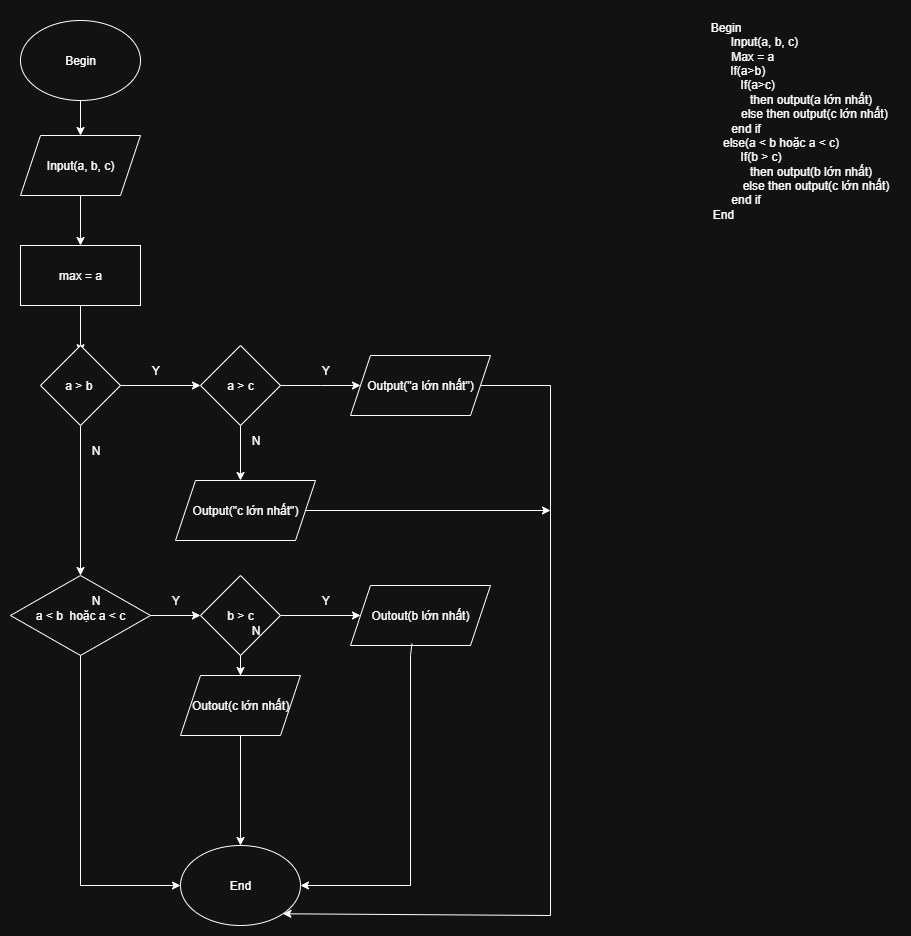

The diagram above was exported from draw.io. Its source (the exported page's mxGraphModel, read from the mxfile embedded in the PNG):
<mxGraphModel dx="1034" dy="-530" grid="1" gridSize="10" guides="1" tooltips="1" connect="1" arrows="1" fold="1" page="1" pageScale="1" pageWidth="850" pageHeight="1100" math="0" shadow="0">
  <root>
    <mxCell id="0" />
    <mxCell id="1" parent="0" />
    <mxCell id="8CSb0jiBSpYNeVtOmN1W-134" value="Begin" style="ellipse;whiteSpace=wrap;html=1;" parent="1" vertex="1">
      <mxGeometry x="130" y="2000" width="120" height="80" as="geometry" />
    </mxCell>
    <mxCell id="8CSb0jiBSpYNeVtOmN1W-135" value="" style="edgeStyle=orthogonalEdgeStyle;rounded=0;orthogonalLoop=1;jettySize=auto;html=1;" parent="1" source="8CSb0jiBSpYNeVtOmN1W-136" target="8CSb0jiBSpYNeVtOmN1W-138" edge="1">
      <mxGeometry relative="1" as="geometry" />
    </mxCell>
    <mxCell id="8CSb0jiBSpYNeVtOmN1W-136" value="Input(a, b, c)" style="shape=parallelogram;perimeter=parallelogramPerimeter;whiteSpace=wrap;html=1;fixedSize=1;" parent="1" vertex="1">
      <mxGeometry x="130" y="2115" width="120" height="60" as="geometry" />
    </mxCell>
    <mxCell id="8CSb0jiBSpYNeVtOmN1W-137" value="" style="endArrow=classic;html=1;rounded=0;exitX=0.5;exitY=1;exitDx=0;exitDy=0;entryX=0.5;entryY=0;entryDx=0;entryDy=0;" parent="1" source="8CSb0jiBSpYNeVtOmN1W-134" target="8CSb0jiBSpYNeVtOmN1W-136" edge="1">
      <mxGeometry width="50" height="50" relative="1" as="geometry">
        <mxPoint x="420" y="2295" as="sourcePoint" />
        <mxPoint x="470" y="2245" as="targetPoint" />
      </mxGeometry>
    </mxCell>
    <mxCell id="8CSb0jiBSpYNeVtOmN1W-138" value="max = a" style="whiteSpace=wrap;html=1;" parent="1" vertex="1">
      <mxGeometry x="130" y="2225" width="120" height="60" as="geometry" />
    </mxCell>
    <mxCell id="8CSb0jiBSpYNeVtOmN1W-139" value="" style="endArrow=classic;html=1;rounded=0;exitX=0.5;exitY=1;exitDx=0;exitDy=0;entryX=0.5;entryY=0.09;entryDx=0;entryDy=0;entryPerimeter=0;" parent="1" source="8CSb0jiBSpYNeVtOmN1W-138" target="8CSb0jiBSpYNeVtOmN1W-143" edge="1">
      <mxGeometry width="50" height="50" relative="1" as="geometry">
        <mxPoint x="420" y="2295" as="sourcePoint" />
        <mxPoint x="310" y="2325" as="targetPoint" />
      </mxGeometry>
    </mxCell>
    <mxCell id="8CSb0jiBSpYNeVtOmN1W-140" value="Begin&lt;blockquote style=&quot;margin: 0 0 0 40px; border: none; padding: 0px;&quot;&gt;&lt;div&gt;&lt;blockquote style=&quot;margin: 0 0 0 40px; border: none; padding: 0px;&quot;&gt;&lt;div&gt;Input(a, b, c)&amp;nbsp;&lt;/div&gt;&lt;/blockquote&gt;&lt;/div&gt;&lt;/blockquote&gt;&lt;div&gt;&lt;blockquote style=&quot;margin: 0 0 0 40px; border: none; padding: 0px;&quot;&gt;&lt;div&gt;&lt;span style=&quot;background-color: transparent; color: light-dark(rgb(0, 0, 0), rgb(255, 255, 255));&quot;&gt;&amp;nbsp; &amp;nbsp; Max = a&lt;/span&gt;&lt;/div&gt;&lt;div&gt;&lt;span style=&quot;background-color: transparent; color: light-dark(rgb(0, 0, 0), rgb(255, 255, 255));&quot;&gt;&amp;nbsp;If(a&amp;gt;b)&lt;/span&gt;&lt;/div&gt;&lt;div&gt;&amp;nbsp; &amp;nbsp; &amp;nbsp; &amp;nbsp;If(a&amp;gt;c)&lt;/div&gt;&lt;div&gt;&amp;nbsp; &amp;nbsp; &amp;nbsp; &amp;nbsp; &amp;nbsp; &amp;nbsp; &amp;nbsp; &amp;nbsp; &amp;nbsp; &amp;nbsp; &amp;nbsp; &amp;nbsp; &amp;nbsp; &amp;nbsp; &amp;nbsp; &amp;nbsp; &amp;nbsp; &amp;nbsp; &amp;nbsp; &amp;nbsp;then output(a lớn nhất)&lt;/div&gt;&lt;div&gt;&amp;nbsp; &amp;nbsp; &amp;nbsp; &amp;nbsp; &amp;nbsp; &amp;nbsp; &amp;nbsp; &amp;nbsp; &amp;nbsp; &amp;nbsp; &amp;nbsp; &amp;nbsp; &amp;nbsp; &amp;nbsp; &amp;nbsp; &amp;nbsp; &amp;nbsp; &amp;nbsp; &amp;nbsp; &amp;nbsp; &amp;nbsp;else then output(c lớn nhất)&lt;/div&gt;&lt;div&gt;end if&lt;/div&gt;&lt;div&gt;&amp;nbsp; &amp;nbsp; &amp;nbsp; &amp;nbsp; &amp;nbsp; &amp;nbsp; &amp;nbsp; &amp;nbsp; &amp;nbsp; &amp;nbsp; &amp;nbsp;else(a &amp;lt; b hoặc a &amp;lt; c)&lt;/div&gt;&lt;div&gt;&amp;nbsp; &amp;nbsp; &amp;nbsp; &amp;nbsp; &amp;nbsp; If(b &amp;gt; c)&amp;nbsp;&lt;/div&gt;&lt;div&gt;&amp;nbsp; &amp;nbsp; &amp;nbsp; &amp;nbsp; &amp;nbsp; &amp;nbsp; &amp;nbsp; &amp;nbsp; &amp;nbsp; &amp;nbsp; &amp;nbsp; &amp;nbsp; &amp;nbsp; &amp;nbsp; &amp;nbsp; &amp;nbsp; &amp;nbsp; &amp;nbsp; &amp;nbsp; &amp;nbsp;then output(b lớn nhất)&lt;/div&gt;&lt;div&gt;&amp;nbsp; &amp;nbsp; &amp;nbsp; &amp;nbsp; &amp;nbsp; &amp;nbsp; &amp;nbsp; &amp;nbsp; &amp;nbsp; &amp;nbsp; &amp;nbsp; &amp;nbsp; &amp;nbsp; &amp;nbsp; &amp;nbsp; &amp;nbsp; &amp;nbsp; &amp;nbsp; &amp;nbsp; &amp;nbsp; &amp;nbsp; else then output(c lớn nhất)&lt;/div&gt;&lt;div&gt;end if&lt;/div&gt;&lt;div style=&quot;text-align: left;&quot;&gt;&lt;span style=&quot;background-color: transparent; color: light-dark(rgb(0, 0, 0), rgb(255, 255, 255));&quot;&gt;&amp;nbsp; &amp;nbsp; &amp;nbsp; &amp;nbsp; &amp;nbsp; &amp;nbsp; &amp;nbsp; &amp;nbsp; &amp;nbsp; &amp;nbsp; &amp;nbsp; &amp;nbsp; &amp;nbsp; &amp;nbsp; &amp;nbsp; &amp;nbsp; &amp;nbsp;End&lt;/span&gt;&lt;/div&gt;&lt;/blockquote&gt;&lt;/div&gt;" style="text;html=1;align=center;verticalAlign=middle;resizable=0;points=[];autosize=1;strokeColor=none;fillColor=none;" parent="1" vertex="1">
      <mxGeometry x="660" y="1990" width="350" height="220" as="geometry" />
    </mxCell>
    <mxCell id="8CSb0jiBSpYNeVtOmN1W-141" value="" style="edgeStyle=orthogonalEdgeStyle;rounded=0;orthogonalLoop=1;jettySize=auto;html=1;" parent="1" source="8CSb0jiBSpYNeVtOmN1W-143" target="8CSb0jiBSpYNeVtOmN1W-146" edge="1">
      <mxGeometry relative="1" as="geometry" />
    </mxCell>
    <mxCell id="8CSb0jiBSpYNeVtOmN1W-142" value="" style="edgeStyle=orthogonalEdgeStyle;rounded=0;orthogonalLoop=1;jettySize=auto;html=1;" parent="1" source="8CSb0jiBSpYNeVtOmN1W-143" target="8CSb0jiBSpYNeVtOmN1W-150" edge="1">
      <mxGeometry relative="1" as="geometry" />
    </mxCell>
    <mxCell id="8CSb0jiBSpYNeVtOmN1W-143" value="a &amp;gt; b&amp;nbsp;" style="rhombus;whiteSpace=wrap;html=1;" parent="1" vertex="1">
      <mxGeometry x="150" y="2325" width="80" height="80" as="geometry" />
    </mxCell>
    <mxCell id="8CSb0jiBSpYNeVtOmN1W-144" value="Y" style="text;html=1;align=center;verticalAlign=middle;resizable=0;points=[];autosize=1;strokeColor=none;fillColor=none;" parent="1" vertex="1">
      <mxGeometry x="250" y="2335" width="30" height="30" as="geometry" />
    </mxCell>
    <mxCell id="8CSb0jiBSpYNeVtOmN1W-145" value="" style="edgeStyle=orthogonalEdgeStyle;rounded=0;orthogonalLoop=1;jettySize=auto;html=1;" parent="1" source="8CSb0jiBSpYNeVtOmN1W-146" edge="1">
      <mxGeometry relative="1" as="geometry">
        <mxPoint x="470" y="2365" as="targetPoint" />
      </mxGeometry>
    </mxCell>
    <mxCell id="8CSb0jiBSpYNeVtOmN1W-146" value="a &amp;gt; c" style="rhombus;whiteSpace=wrap;html=1;" parent="1" vertex="1">
      <mxGeometry x="310" y="2325" width="80" height="80" as="geometry" />
    </mxCell>
    <mxCell id="8CSb0jiBSpYNeVtOmN1W-147" value="Y" style="text;html=1;align=center;verticalAlign=middle;resizable=0;points=[];autosize=1;strokeColor=none;fillColor=none;" parent="1" vertex="1">
      <mxGeometry x="420" y="2335" width="30" height="30" as="geometry" />
    </mxCell>
    <mxCell id="8CSb0jiBSpYNeVtOmN1W-148" value="Output(&quot;a lớn nhất&quot;)" style="shape=parallelogram;perimeter=parallelogramPerimeter;whiteSpace=wrap;html=1;fixedSize=1;" parent="1" vertex="1">
      <mxGeometry x="460" y="2335" width="140" height="60" as="geometry" />
    </mxCell>
    <mxCell id="8CSb0jiBSpYNeVtOmN1W-149" value="" style="edgeStyle=orthogonalEdgeStyle;rounded=0;orthogonalLoop=1;jettySize=auto;html=1;" parent="1" source="8CSb0jiBSpYNeVtOmN1W-150" target="8CSb0jiBSpYNeVtOmN1W-154" edge="1">
      <mxGeometry relative="1" as="geometry" />
    </mxCell>
    <mxCell id="8CSb0jiBSpYNeVtOmN1W-150" value="a &amp;lt; b&amp;nbsp; hoặc a &amp;lt; c" style="rhombus;whiteSpace=wrap;html=1;" parent="1" vertex="1">
      <mxGeometry x="120" y="2555" width="140" height="80" as="geometry" />
    </mxCell>
    <mxCell id="8CSb0jiBSpYNeVtOmN1W-151" value="N" style="text;html=1;align=center;verticalAlign=middle;resizable=0;points=[];autosize=1;strokeColor=none;fillColor=none;" parent="1" vertex="1">
      <mxGeometry x="190" y="2415" width="30" height="30" as="geometry" />
    </mxCell>
    <mxCell id="8CSb0jiBSpYNeVtOmN1W-152" value="" style="edgeStyle=orthogonalEdgeStyle;rounded=0;orthogonalLoop=1;jettySize=auto;html=1;" parent="1" source="8CSb0jiBSpYNeVtOmN1W-154" target="8CSb0jiBSpYNeVtOmN1W-155" edge="1">
      <mxGeometry relative="1" as="geometry" />
    </mxCell>
    <mxCell id="8CSb0jiBSpYNeVtOmN1W-153" value="" style="edgeStyle=orthogonalEdgeStyle;rounded=0;orthogonalLoop=1;jettySize=auto;html=1;" parent="1" source="8CSb0jiBSpYNeVtOmN1W-154" target="8CSb0jiBSpYNeVtOmN1W-157" edge="1">
      <mxGeometry relative="1" as="geometry" />
    </mxCell>
    <mxCell id="8CSb0jiBSpYNeVtOmN1W-154" value="b &amp;gt; c" style="rhombus;whiteSpace=wrap;html=1;" parent="1" vertex="1">
      <mxGeometry x="310" y="2555" width="80" height="80" as="geometry" />
    </mxCell>
    <mxCell id="8CSb0jiBSpYNeVtOmN1W-155" value="Outout(b lớn nhất)" style="shape=parallelogram;perimeter=parallelogramPerimeter;whiteSpace=wrap;html=1;fixedSize=1;" parent="1" vertex="1">
      <mxGeometry x="460" y="2565" width="140" height="60" as="geometry" />
    </mxCell>
    <mxCell id="8CSb0jiBSpYNeVtOmN1W-156" value="Y" style="text;html=1;align=center;verticalAlign=middle;resizable=0;points=[];autosize=1;strokeColor=none;fillColor=none;" parent="1" vertex="1">
      <mxGeometry x="420" y="2565" width="30" height="30" as="geometry" />
    </mxCell>
    <mxCell id="8CSb0jiBSpYNeVtOmN1W-157" value="Outout(c lớn nhất)" style="shape=parallelogram;perimeter=parallelogramPerimeter;whiteSpace=wrap;html=1;fixedSize=1;" parent="1" vertex="1">
      <mxGeometry x="290" y="2655" width="120" height="60" as="geometry" />
    </mxCell>
    <mxCell id="8CSb0jiBSpYNeVtOmN1W-158" value="N" style="text;html=1;align=center;verticalAlign=middle;resizable=0;points=[];autosize=1;strokeColor=none;fillColor=none;" parent="1" vertex="1">
      <mxGeometry x="350" y="2595" width="30" height="30" as="geometry" />
    </mxCell>
    <mxCell id="8CSb0jiBSpYNeVtOmN1W-159" value="End" style="ellipse;whiteSpace=wrap;html=1;" parent="1" vertex="1">
      <mxGeometry x="290" y="2825" width="120" height="80" as="geometry" />
    </mxCell>
    <mxCell id="8CSb0jiBSpYNeVtOmN1W-160" value="" style="endArrow=classic;html=1;rounded=0;exitX=0.5;exitY=1;exitDx=0;exitDy=0;" parent="1" source="8CSb0jiBSpYNeVtOmN1W-157" edge="1">
      <mxGeometry width="50" height="50" relative="1" as="geometry">
        <mxPoint x="420" y="2595" as="sourcePoint" />
        <mxPoint x="350" y="2825" as="targetPoint" />
      </mxGeometry>
    </mxCell>
    <mxCell id="8CSb0jiBSpYNeVtOmN1W-161" value="" style="endArrow=classic;html=1;rounded=0;exitX=0.439;exitY=0.969;exitDx=0;exitDy=0;entryX=1;entryY=0.5;entryDx=0;entryDy=0;exitPerimeter=0;" parent="1" source="8CSb0jiBSpYNeVtOmN1W-155" target="8CSb0jiBSpYNeVtOmN1W-159" edge="1">
      <mxGeometry width="50" height="50" relative="1" as="geometry">
        <mxPoint x="420" y="2615" as="sourcePoint" />
        <mxPoint x="520" y="2875" as="targetPoint" />
        <Array as="points">
          <mxPoint x="520" y="2635" />
          <mxPoint x="520" y="2865" />
        </Array>
      </mxGeometry>
    </mxCell>
    <mxCell id="8CSb0jiBSpYNeVtOmN1W-162" value="" style="endArrow=classic;html=1;rounded=0;exitX=0.5;exitY=1;exitDx=0;exitDy=0;entryX=0;entryY=0.5;entryDx=0;entryDy=0;" parent="1" source="8CSb0jiBSpYNeVtOmN1W-150" target="8CSb0jiBSpYNeVtOmN1W-159" edge="1">
      <mxGeometry width="50" height="50" relative="1" as="geometry">
        <mxPoint x="420" y="2715" as="sourcePoint" />
        <mxPoint x="190" y="2885" as="targetPoint" />
        <Array as="points">
          <mxPoint x="190" y="2865" />
        </Array>
      </mxGeometry>
    </mxCell>
    <mxCell id="8CSb0jiBSpYNeVtOmN1W-163" value="N" style="text;html=1;align=center;verticalAlign=middle;resizable=0;points=[];autosize=1;strokeColor=none;fillColor=none;" parent="1" vertex="1">
      <mxGeometry x="190" y="2565" width="30" height="30" as="geometry" />
    </mxCell>
    <mxCell id="8CSb0jiBSpYNeVtOmN1W-164" value="Y" style="text;html=1;align=center;verticalAlign=middle;resizable=0;points=[];autosize=1;strokeColor=none;fillColor=none;" parent="1" vertex="1">
      <mxGeometry x="270" y="2565" width="30" height="30" as="geometry" />
    </mxCell>
    <mxCell id="8CSb0jiBSpYNeVtOmN1W-165" value="" style="endArrow=classic;html=1;rounded=0;exitX=1;exitY=0.5;exitDx=0;exitDy=0;entryX=1;entryY=1;entryDx=0;entryDy=0;" parent="1" source="8CSb0jiBSpYNeVtOmN1W-148" target="8CSb0jiBSpYNeVtOmN1W-159" edge="1">
      <mxGeometry width="50" height="50" relative="1" as="geometry">
        <mxPoint x="420" y="2615" as="sourcePoint" />
        <mxPoint x="580" y="2875" as="targetPoint" />
        <Array as="points">
          <mxPoint x="660" y="2365" />
          <mxPoint x="660" y="2895" />
        </Array>
      </mxGeometry>
    </mxCell>
    <mxCell id="8CSb0jiBSpYNeVtOmN1W-166" value="" style="endArrow=classic;html=1;rounded=0;exitX=0.5;exitY=1;exitDx=0;exitDy=0;" parent="1" source="8CSb0jiBSpYNeVtOmN1W-146" edge="1">
      <mxGeometry width="50" height="50" relative="1" as="geometry">
        <mxPoint x="500" y="2530" as="sourcePoint" />
        <mxPoint x="350" y="2460" as="targetPoint" />
      </mxGeometry>
    </mxCell>
    <mxCell id="8CSb0jiBSpYNeVtOmN1W-167" value="N" style="text;html=1;align=center;verticalAlign=middle;resizable=0;points=[];autosize=1;strokeColor=none;fillColor=none;" parent="1" vertex="1">
      <mxGeometry x="350" y="2405" width="30" height="30" as="geometry" />
    </mxCell>
    <mxCell id="8CSb0jiBSpYNeVtOmN1W-169" value="Output(&quot;c lớn nhất&quot;)" style="shape=parallelogram;perimeter=parallelogramPerimeter;whiteSpace=wrap;html=1;fixedSize=1;" parent="1" vertex="1">
      <mxGeometry x="285" y="2460" width="140" height="60" as="geometry" />
    </mxCell>
    <mxCell id="8CSb0jiBSpYNeVtOmN1W-170" value="" style="endArrow=classic;html=1;rounded=0;exitX=1;exitY=0.5;exitDx=0;exitDy=0;" parent="1" source="8CSb0jiBSpYNeVtOmN1W-169" edge="1">
      <mxGeometry width="50" height="50" relative="1" as="geometry">
        <mxPoint x="500" y="2650" as="sourcePoint" />
        <mxPoint x="660" y="2490" as="targetPoint" />
        <Array as="points">
          <mxPoint x="660" y="2490" />
        </Array>
      </mxGeometry>
    </mxCell>
  </root>
</mxGraphModel>